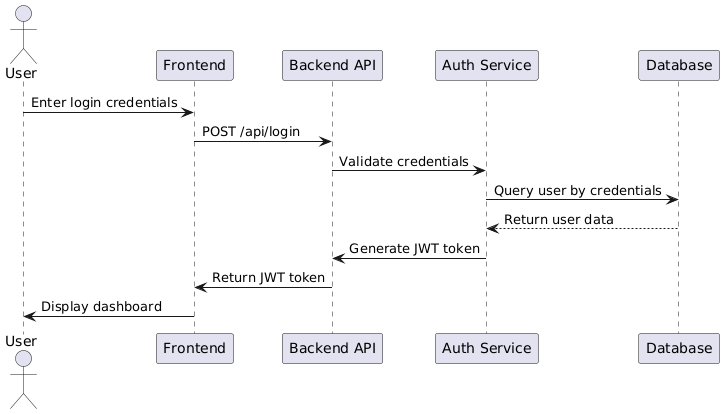

The diagram above was rendered by PlantUML. Its source (embedded in the PNG):
@startuml
actor User
participant "Frontend" as FE
participant "Backend API" as BE
participant "Auth Service" as Auth
participant "Database" as DB

User -> FE: Enter login credentials
FE -> BE: POST /api/login
BE -> Auth: Validate credentials
Auth -> DB: Query user by credentials
DB --> Auth: Return user data
Auth -> BE: Generate JWT token
BE -> FE: Return JWT token
FE -> User: Display dashboard
@enduml